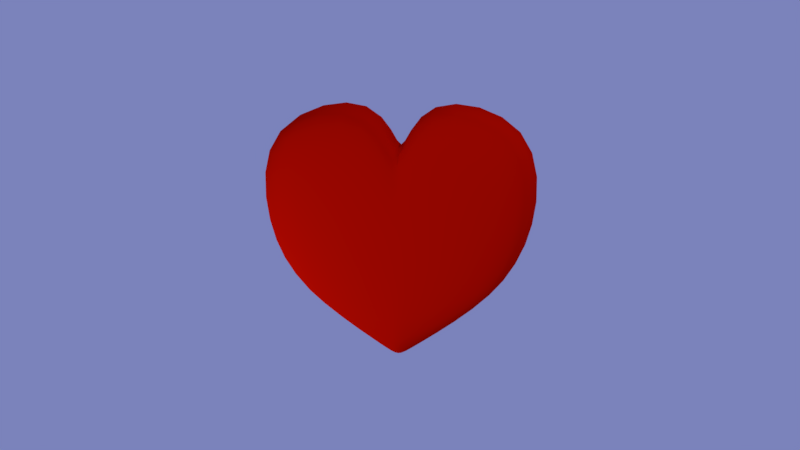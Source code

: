 # Source: valentin_heart.blend  (saved by Blender 2.79.0; exported with 4.5.12 LTS)
import bpy
from mathutils import Matrix  # noqa: F401  (used for matrix-valued properties, if any)

bpy.ops.wm.read_factory_settings(use_empty=True)
scene = bpy.context.scene
scene.name = 'Scene'

# ---- collections
col_collection_1 = bpy.data.collections.new('Collection 1'); scene.collection.children.link(col_collection_1)

# ---- materials (node trees are filled in below, after node groups)
mat_material = bpy.data.materials.new('Material')
mat_material.alpha_threshold = 0.0
mat_material.use_transparent_shadow = False
mat_material.diffuse_color = (0.8, 0.004606, 0.0, 1.0)
mat_material.roughness = 0.5
mat_material.line_color = (0.0, 0.0, 0.0, 1.0)

# ---- material node trees

# ---- world
world_world = bpy.data.worlds.new('World'); scene.world = world_world
world_world.color = (0.197, 0.2254, 0.4958)
world_world.use_sun_shadow = False
world_world.sun_shadow_jitter_overblur = 0.0
world_world.cycles.sampling_method = 'MANUAL'

# ---- cameras
cam_camera = bpy.data.cameras.new('Camera')
cam_camera.clip_end = 100.0
cam_camera.lens = 35.0
cam_camera.sensor_width = 32.0
cam_camera.sensor_height = 18.0
cam_camera.ortho_scale = 7.314
cam_camera.dof.focus_distance = 0.0
cam_camera.dof.aperture_fstop = 128.0

# ---- lights
light_lamp_001 = bpy.data.lights.new('Lamp.001', 'POINT')
light_lamp_001.transmission_factor = 0.0
light_lamp_001.cutoff_distance = 30.0
light_lamp_001.energy = 100.0
light_lamp_001.shadow_buffer_clip_start = 1.001
light_lamp_001.shadow_soft_size = 0.1
light_lamp_001.shadow_maximum_resolution = 0.006
light_lamp_001.use_absolute_resolution = True
light_lamp = bpy.data.lights.new('Lamp', 'POINT')
light_lamp.transmission_factor = 0.0
light_lamp.cutoff_distance = 30.0
light_lamp.energy = 100.0
light_lamp.shadow_buffer_clip_start = 1.001
light_lamp.shadow_soft_size = 0.1
light_lamp.shadow_maximum_resolution = 0.006
light_lamp.use_absolute_resolution = True

# ---- meshes
me_cube = bpy.data.meshes.new('Cube')
me_cube.from_pydata([(-0.7308, -0.256, -0.4866), (-0.7308, 0.256, -0.4866), (-1.0, -0.256, 0.7826), (-1.0, 0.256, 0.7826), (1.788e-07, 0.256, -1.0), (0.0, -0.256, -1.0), (-0.7308, 8.817e-08, -0.4866), (-1.0, -0.256, 0.0), (-1.0, 0.256, 0.0), (2.384e-07, 0.256, 0.3768), (-5.364e-07, -0.256, 0.3768), (-1.0, 1.559e-07, 0.7826), (2.384e-07, 0.256, 0.0), (-1.0, 1.419e-07, 0.0), (-2.98e-07, -0.256, 0.0), (-1.788e-07, 3.51e-08, 0.3768), (5.96e-08, 1.114e-07, -1.0), (-0.09002, 0.256, -0.9368), (-0.09002, -0.256, -0.9368), (-0.1232, 0.256, 1.0), (-0.1232, -0.256, 1.0), (-0.1232, 0.256, 0.0), (-0.1232, -0.256, 0.0), (-0.1232, 4.638e-08, 1.0), (-0.09002, 1.085e-07, -0.9368)], [], [(24, 18, 0, 6), (23, 11, 2, 20), (22, 20, 2, 7), (13, 11, 3, 8), (21, 17, 1, 8), (19, 21, 8, 3), (6, 13, 8, 1), (0, 7, 13, 6), (7, 2, 11, 13), (18, 22, 7, 0), (19, 3, 11, 23), (17, 24, 6, 1), (4, 16, 24, 17), (9, 19, 23, 15), (5, 14, 22, 18), (9, 12, 21, 19), (12, 4, 17, 21), (14, 10, 20, 22), (15, 23, 20, 10), (16, 5, 18, 24)])
me_cube.polygons.foreach_set('use_smooth', [True] * 20)
me_cube.materials.append(mat_material)
me_cube.use_remesh_preserve_volume = False
me_cube.use_remesh_preserve_attributes = False
me_cube.use_mirror_vertex_groups = False
me_cube.update()

# ---- objects
ob_lamp_001 = bpy.data.objects.new('Lamp.001', light_lamp_001)
ob_cube = bpy.data.objects.new('Cube', me_cube)
ob_camera = bpy.data.objects.new('Camera', cam_camera)
ob_lamp = bpy.data.objects.new('Lamp', light_lamp)

# ---- transforms, parenting, visibility, modifiers, constraints
ob_lamp_001.location = (-2.527, -2.255, -1.409)
ob_lamp_001.rotation_euler = (0.6503, 0.05522, 1.866)
ob_lamp_001.lock_rotations_4d = False
ob_lamp_001.empty_display_type = 'ARROWS'
ob_lamp_001.color = (0.0, 0.0, 0.0, 0.0)
ob_lamp_001.lineart.crease_threshold = 0.0
ob_cube.location = (0.0, 0.0, 0.0)
ob_cube.lock_rotations_4d = False
ob_cube.empty_display_type = 'ARROWS'
ob_cube.lineart.crease_threshold = 0.0
_m = ob_cube.modifiers.new('Mirror', 'MIRROR')
_m = ob_cube.modifiers.new('Subsurf', 'SUBSURF')
_m.uv_smooth = 'PRESERVE_CORNERS'
_m.quality = 2
_m.show_only_control_edges = False
ob_camera.location = (0.6429, -6.144, 1.682)
ob_camera.rotation_euler = (1.109, 0.0, 0.8149)
ob_camera.lock_rotations_4d = False
ob_camera.empty_display_type = 'ARROWS'
ob_camera.color = (0.0, 0.0, 0.0, 0.0)
ob_camera.display_type = 'WIRE'
ob_camera.lineart.crease_threshold = 0.0
_c = ob_camera.constraints.new('TRACK_TO'); _c.name = 'AutoTrack'
_c.target = ob_cube
ob_lamp.location = (2.409, -2.566, 3.363)
ob_lamp.rotation_euler = (0.6503, 0.05522, 1.866)
ob_lamp.lock_rotations_4d = False
ob_lamp.empty_display_type = 'ARROWS'
ob_lamp.color = (0.0, 0.0, 0.0, 0.0)
ob_lamp.lineart.crease_threshold = 0.0

# ---- collection membership
col_collection_1.objects.link(ob_lamp_001)
col_collection_1.objects.link(ob_cube)
col_collection_1.objects.link(ob_camera)
col_collection_1.objects.link(ob_lamp)

# ---- scene / render settings (as saved in the file)
scene.camera = ob_camera
scene.frame_start = 1; scene.frame_end = 250; scene.frame_set(1)
scene.render.engine = 'BLENDER_EEVEE_NEXT'
scene.render.resolution_percentage = 50
scene.render.dither_intensity = 0.0
scene.cycles.use_denoising = False
scene.cycles.samples = 128
scene.cycles.sampling_pattern = 'TABULATED_SOBOL'
scene.cycles.use_adaptive_sampling = False
scene.cycles.use_light_tree = False
scene.cycles.blur_glossy = 0.0
scene.cycles.sample_clamp_indirect = 0.0
scene.view_settings.view_transform = 'Standard'
bpy.context.view_layer.update()
